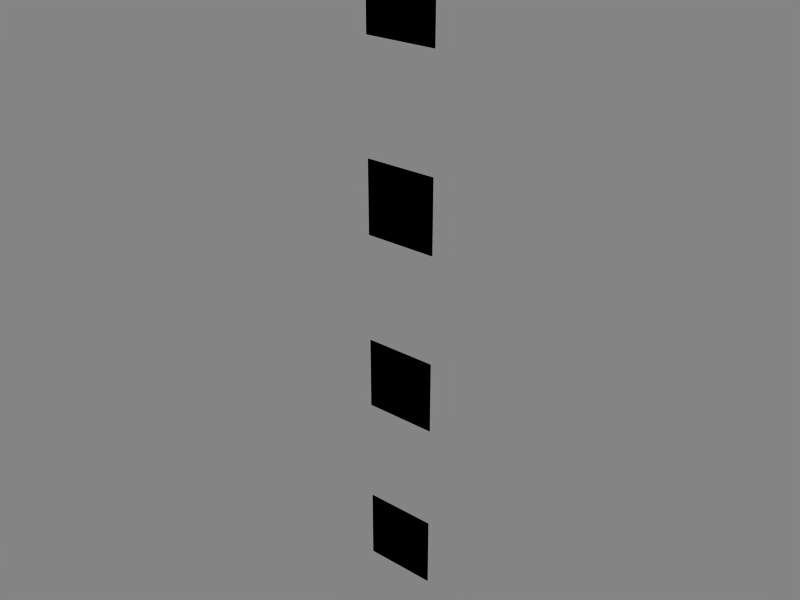 # Source: fonts.blend  (saved by Blender 2.49.0; exported with 4.5.12 LTS)
import bpy
from mathutils import Matrix  # noqa: F401  (used for matrix-valued properties, if any)

bpy.ops.wm.read_factory_settings(use_empty=True)
scene = bpy.context.scene
scene.name = 'Default'

# ---- collections
col_collection_1 = bpy.data.collections.new('Collection 1'); scene.collection.children.link(col_collection_1)

# ---- materials (node trees are filled in below, after node groups)
mat_freesansbold = bpy.data.materials.new('FreeSansBold')
mat_freesansbold.alpha_threshold = 0.0
mat_freesansbold.diffuse_color = (0.0, 0.0, 0.0, 1.0)
mat_freesansbold.roughness = 0.5
mat_freesansbold.line_color = (0.0, 0.0, 0.0, 1.0)
mat_freesans = bpy.data.materials.new('FreeSans')
mat_freesans.alpha_threshold = 0.0
mat_freesans.diffuse_color = (0.0, 0.0, 0.0, 1.0)
mat_freesans.roughness = 0.5
mat_freesans.line_color = (0.0, 0.0, 0.0, 1.0)
mat_freemonobold = bpy.data.materials.new('FreeMonoBold')
mat_freemonobold.alpha_threshold = 0.0
mat_freemonobold.diffuse_color = (0.0, 0.0, 0.0, 1.0)
mat_freemonobold.roughness = 0.5
mat_freemonobold.line_color = (0.0, 0.0, 0.0, 1.0)
mat_freemono = bpy.data.materials.new('FreeMono')
mat_freemono.alpha_threshold = 0.0
mat_freemono.diffuse_color = (0.0, 0.0, 0.0, 1.0)
mat_freemono.roughness = 0.5
mat_freemono.line_color = (0.0, 0.0, 0.0, 1.0)

# ---- material node trees

# ---- world
world_world = bpy.data.worlds.new('World'); scene.world = world_world
world_world.color = (0.5186, 0.5186, 0.5186)
world_world.use_sun_shadow = False
world_world.sun_shadow_jitter_overblur = 0.0
world_world.cycles.sampling_method = 'MANUAL'
world_world.cycles.sample_map_resolution = 256

# ---- meshes
me_freesansbold = bpy.data.meshes.new('FreeSansBold')
me_freesansbold.from_pydata([(1.0, 1.0, 4.127e-08), (1.0, -1.0, -4.127e-08), (-1.0, -1.0, -4.127e-08), (-1.0, 1.0, 4.127e-08)], [], [(0, 3, 2, 1)])
_uv = me_freesansbold.uv_layers.new(name='UVTex')
_uv.uv.foreach_set('vector', [0.08984, 0.9414, 0.003906, 0.9414, 0.003906, 0.8555, 0.08984, 0.8555])
me_freesansbold.materials.append(mat_freesansbold)
me_freesansbold.use_remesh_preserve_volume = False
me_freesansbold.use_remesh_preserve_attributes = False
me_freesansbold.use_mirror_vertex_groups = False
me_freesansbold.update()
me_freesans = bpy.data.meshes.new('FreeSans')
me_freesans.from_pydata([(1.0, 1.0, 4.127e-08), (1.0, -1.0, -4.127e-08), (-1.0, -1.0, -4.127e-08), (-1.0, 1.0, 4.127e-08)], [], [(0, 3, 2, 1)])
_uv = me_freesans.uv_layers.new(name='UVTex')
_uv.uv.foreach_set('vector', [0.08984, 0.9434, 0.003906, 0.9434, 0.003906, 0.8574, 0.08984, 0.8574])
me_freesans.materials.append(mat_freesans)
me_freesans.use_remesh_preserve_volume = False
me_freesans.use_remesh_preserve_attributes = False
me_freesans.use_mirror_vertex_groups = False
me_freesans.update()
me_freemonobold = bpy.data.meshes.new('FreeMonoBold')
me_freemonobold.from_pydata([(1.0, 1.0, 4.127e-08), (1.0, -1.0, -4.127e-08), (-1.0, -1.0, -4.127e-08), (-1.0, 1.0, 4.127e-08)], [], [(0, 3, 2, 1)])
_uv = me_freemonobold.uv_layers.new(name='UVTex')
_uv.uv.foreach_set('vector', [0.07227, 0.9297, 0.0, 0.9297, 0.0, 0.8574, 0.07227, 0.8574])
me_freemonobold.materials.append(mat_freemonobold)
me_freemonobold.use_remesh_preserve_volume = False
me_freemonobold.use_remesh_preserve_attributes = False
me_freemonobold.use_mirror_vertex_groups = False
me_freemonobold.update()
me_freemono = bpy.data.meshes.new('FreeMono')
me_freemono.from_pydata([(1.0, 1.0, 4.127e-08), (1.0, -1.0, -4.127e-08), (-1.0, -1.0, -4.127e-08), (-1.0, 1.0, 4.127e-08)], [], [(0, 3, 2, 1)])
_uv = me_freemono.uv_layers.new(name='UVTex')
_uv.uv.foreach_set('vector', [0.06445, 0.9297, 0.0, 0.9297, 0.0, 0.8652, 0.06445, 0.8652])
me_freemono.materials.append(mat_freemono)
me_freemono.use_remesh_preserve_volume = False
me_freemono.use_remesh_preserve_attributes = False
me_freemono.use_mirror_vertex_groups = False
me_freemono.update()

# ---- objects
ob_freesansbold = bpy.data.objects.new('FreeSansBold', me_freesansbold)
ob_freesans = bpy.data.objects.new('FreeSans', me_freesans)
ob_freemonobold = bpy.data.objects.new('FreeMonoBold', me_freemonobold)
ob_freemono = bpy.data.objects.new('FreeMono', me_freemono)

# ---- transforms, parenting, visibility, modifiers, constraints
ob_freesansbold.location = (0.0, 0.0, 0.0)
ob_freesansbold.rotation_euler = (1.571, -0.0, -0.0)
ob_freesansbold.lock_rotations_4d = False
ob_freesansbold.empty_display_type = 'ARROWS'
ob_freesansbold.lineart.crease_threshold = 0.0
ob_freesans.location = (0.0, 0.0, 5.0)
ob_freesans.rotation_euler = (1.571, -0.0, -0.0)
ob_freesans.lock_rotations_4d = False
ob_freesans.empty_display_type = 'ARROWS'
ob_freesans.lineart.crease_threshold = 0.0
ob_freemonobold.location = (0.0, 0.0, 10.0)
ob_freemonobold.rotation_euler = (1.571, -0.0, -0.0)
ob_freemonobold.lock_rotations_4d = False
ob_freemonobold.empty_display_type = 'ARROWS'
ob_freemonobold.lineart.crease_threshold = 0.0
ob_freemono.location = (0.0, 0.0, 15.0)
ob_freemono.rotation_euler = (1.571, -0.0, -0.0)
ob_freemono.lock_rotations_4d = False
ob_freemono.empty_display_type = 'ARROWS'
ob_freemono.lineart.crease_threshold = 0.0

# ---- collection membership
col_collection_1.objects.link(ob_freesansbold)
col_collection_1.objects.link(ob_freesans)
col_collection_1.objects.link(ob_freemonobold)
col_collection_1.objects.link(ob_freemono)

# ---- scene / render settings (as saved in the file)
scene.frame_start = 1; scene.frame_end = 250; scene.frame_set(1)
scene.render.engine = 'BLENDER_EEVEE_NEXT'
scene.render.image_settings.file_format = 'JPEG'
scene.render.image_settings.color_mode = 'RGB'
scene.render.image_settings.compression = 90
scene.render.resolution_x = 800
scene.render.resolution_y = 600
scene.render.pixel_aspect_x = 100.0
scene.render.pixel_aspect_y = 100.0
scene.render.fps = 25
scene.render.dither_intensity = 0.0
scene.render.use_compositing = False
scene.render.use_sequencer = False
scene.render.bake_margin = 6
scene.render.bake_bias = 0.0
scene.render.use_stamp_time = False
scene.render.use_stamp_date = False
scene.render.use_stamp_frame = False
scene.render.use_stamp_camera = False
scene.render.use_stamp_scene = False
scene.render.use_stamp_filename = False
scene.render.use_stamp_render_time = False
scene.render.stamp_font_size = 0
scene.cycles.use_denoising = False
scene.cycles.samples = 10
scene.cycles.sampling_pattern = 'TABULATED_SOBOL'
scene.cycles.light_sampling_threshold = 0.0
scene.cycles.use_adaptive_sampling = False
scene.cycles.use_light_tree = False
scene.cycles.blur_glossy = 0.0
scene.cycles.volume_bounces = 1
scene.cycles.pixel_filter_type = 'GAUSSIAN'
scene.cycles.sample_clamp_indirect = 0.0
scene.view_settings.view_transform = 'Raw'
bpy.context.view_layer.update()

# ---- added for rendering (the .blend has no active camera): camera
cam_auto = bpy.data.cameras.new('AutoCamera')
cam_auto.lens = 50.0
cam_auto.sensor_width = 36.0
cam_auto.clip_end = 1000.0
ob_auto_camera = bpy.data.objects.new('AutoCamera', cam_auto)
scene.collection.objects.link(ob_auto_camera)
ob_auto_camera.location = (15.8373, -19.0048, 20.1698)
ob_auto_camera.rotation_euler = (1.09748, -7.21219e-08, 0.694738)
scene.camera = ob_auto_camera
bpy.context.view_layer.update()
